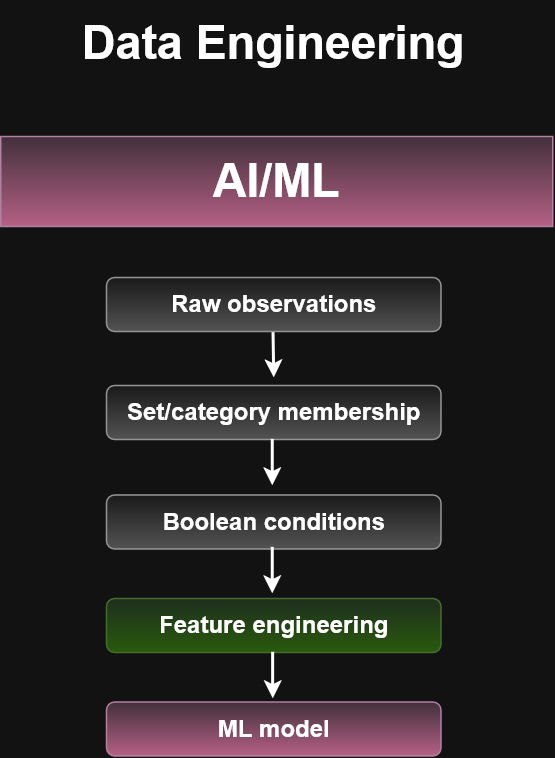

The diagram above was exported from draw.io. Its source (the exported page's mxGraphModel, read from the mxfile embedded in the PNG):
<mxGraphModel dx="817" dy="613" grid="0" gridSize="2" guides="1" tooltips="1" connect="1" arrows="1" fold="1" page="1" pageScale="1" pageWidth="1100" pageHeight="850" math="0" shadow="0">
  <root>
    <mxCell id="0" />
    <mxCell id="1" parent="0" />
    <mxCell id="VWesw1z0yPiKZ9_vGbEQ-1" parent="1" style="rounded=0;whiteSpace=wrap;html=1;fillColor=#e6d0de;gradientColor=#d5739d;strokeColor=#996185;" value="&lt;font style=&quot;font-size: 31px;&quot;&gt;&lt;b&gt;AI/ML&lt;/b&gt;&lt;/font&gt;" vertex="1">
      <mxGeometry height="60" width="368" x="366" y="127" as="geometry" />
    </mxCell>
    <mxCell id="VWesw1z0yPiKZ9_vGbEQ-2" parent="1" style="rounded=1;whiteSpace=wrap;html=1;fillColor=#f5f5f5;gradientColor=#b3b3b3;strokeColor=#666666;" value="&lt;b&gt;&lt;font style=&quot;font-size: 16px;&quot;&gt;Boolean conditions&lt;/font&gt;&lt;/b&gt;" vertex="1">
      <mxGeometry height="36" width="223" x="436.5" y="366" as="geometry" />
    </mxCell>
    <mxCell id="VWesw1z0yPiKZ9_vGbEQ-3" parent="1" style="rounded=1;whiteSpace=wrap;html=1;fillColor=#f5f5f5;gradientColor=#b3b3b3;strokeColor=#666666;" value="&lt;b&gt;&lt;font style=&quot;font-size: 16px;&quot;&gt;Set/category membership&lt;/font&gt;&lt;/b&gt;" vertex="1">
      <mxGeometry height="36" width="223" x="436.5" y="293" as="geometry" />
    </mxCell>
    <mxCell id="VWesw1z0yPiKZ9_vGbEQ-7" edge="1" parent="1" source="VWesw1z0yPiKZ9_vGbEQ-4" style="edgeStyle=orthogonalEdgeStyle;rounded=0;orthogonalLoop=1;jettySize=auto;html=1;exitX=0.5;exitY=1;exitDx=0;exitDy=0;strokeWidth=2;">
      <mxGeometry relative="1" as="geometry">
        <mxPoint x="548.5" y="287.99998474121094" as="targetPoint" />
      </mxGeometry>
    </mxCell>
    <mxCell id="VWesw1z0yPiKZ9_vGbEQ-4" parent="1" style="rounded=1;whiteSpace=wrap;html=1;fillColor=#f5f5f5;gradientColor=#b3b3b3;strokeColor=#666666;" value="&lt;b&gt;&lt;font style=&quot;font-size: 16px;&quot;&gt;Raw observations&lt;/font&gt;&lt;/b&gt;" vertex="1">
      <mxGeometry height="36" width="223" x="436.5" y="221" as="geometry" />
    </mxCell>
    <mxCell id="VWesw1z0yPiKZ9_vGbEQ-5" parent="1" style="rounded=1;whiteSpace=wrap;html=1;fillColor=#d5e8d4;gradientColor=#97d077;strokeColor=#82b366;" value="&lt;b&gt;&lt;font style=&quot;font-size: 16px;&quot;&gt;Feature engineering&lt;/font&gt;&lt;/b&gt;" vertex="1">
      <mxGeometry height="36" width="223" x="436.5" y="435" as="geometry" />
    </mxCell>
    <mxCell id="VWesw1z0yPiKZ9_vGbEQ-6" parent="1" style="rounded=1;whiteSpace=wrap;html=1;fillColor=#e6d0de;gradientColor=#d5739d;strokeColor=#996185;" value="&lt;b&gt;&lt;font style=&quot;font-size: 16px;&quot;&gt;ML model&lt;/font&gt;&lt;/b&gt;" vertex="1">
      <mxGeometry height="36" width="223" x="436.5" y="504" as="geometry" />
    </mxCell>
    <mxCell id="VWesw1z0yPiKZ9_vGbEQ-8" edge="1" parent="1" style="edgeStyle=orthogonalEdgeStyle;rounded=0;orthogonalLoop=1;jettySize=auto;html=1;exitX=0.5;exitY=1;exitDx=0;exitDy=0;strokeWidth=2;">
      <mxGeometry relative="1" as="geometry">
        <mxPoint x="547.5" y="329" as="sourcePoint" />
        <mxPoint x="547.5" y="359.99998474121094" as="targetPoint" />
      </mxGeometry>
    </mxCell>
    <mxCell id="VWesw1z0yPiKZ9_vGbEQ-9" edge="1" parent="1" style="edgeStyle=orthogonalEdgeStyle;rounded=0;orthogonalLoop=1;jettySize=auto;html=1;exitX=0.5;exitY=1;exitDx=0;exitDy=0;strokeWidth=2;">
      <mxGeometry relative="1" as="geometry">
        <mxPoint x="547.5" y="401" as="sourcePoint" />
        <mxPoint x="547.5" y="431.99998474121094" as="targetPoint" />
      </mxGeometry>
    </mxCell>
    <mxCell id="VWesw1z0yPiKZ9_vGbEQ-10" edge="1" parent="1" style="edgeStyle=orthogonalEdgeStyle;rounded=0;orthogonalLoop=1;jettySize=auto;html=1;exitX=0.5;exitY=1;exitDx=0;exitDy=0;strokeWidth=2;">
      <mxGeometry relative="1" as="geometry">
        <mxPoint x="547.76" y="471" as="sourcePoint" />
        <mxPoint x="547.76" y="501.99998474121094" as="targetPoint" />
      </mxGeometry>
    </mxCell>
    <mxCell id="VWesw1z0yPiKZ9_vGbEQ-11" parent="1" style="text;html=1;whiteSpace=wrap;strokeColor=none;fillColor=none;align=center;verticalAlign=middle;rounded=0;" value="&lt;b&gt;&lt;font style=&quot;font-size: 31px;&quot;&gt;Data Engineering&lt;/font&gt;&lt;/b&gt;" vertex="1">
      <mxGeometry height="57" width="350" x="373" y="36" as="geometry" />
    </mxCell>
  </root>
</mxGraphModel>